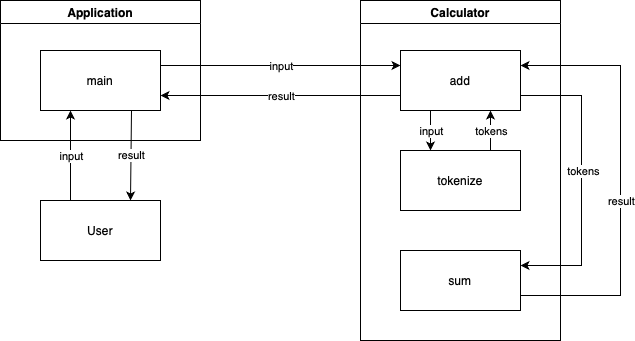

The diagram above was exported from draw.io. Its source (the exported page's mxGraphModel, read from the mxfile embedded in the PNG):
<mxGraphModel dx="1046" dy="555" grid="1" gridSize="10" guides="1" tooltips="1" connect="1" arrows="1" fold="1" page="1" pageScale="1" pageWidth="1100" pageHeight="850" background="#FFFFFF" math="0" shadow="0">
  <root>
    <mxCell id="0" />
    <mxCell id="1" parent="0" />
    <mxCell id="JJJQmwfkSsq_srWPnas6-4" value="Application" style="swimlane;whiteSpace=wrap;html=1;labelBackgroundColor=none;" vertex="1" parent="1">
      <mxGeometry x="100" y="150" width="200" height="140" as="geometry" />
    </mxCell>
    <mxCell id="JJJQmwfkSsq_srWPnas6-3" value="main" style="rounded=0;whiteSpace=wrap;html=1;labelBackgroundColor=none;" vertex="1" parent="JJJQmwfkSsq_srWPnas6-4">
      <mxGeometry x="40" y="50" width="120" height="60" as="geometry" />
    </mxCell>
    <mxCell id="JJJQmwfkSsq_srWPnas6-7" value="Calculator" style="swimlane;whiteSpace=wrap;html=1;labelBackgroundColor=none;" vertex="1" parent="1">
      <mxGeometry x="460" y="150" width="200" height="340" as="geometry" />
    </mxCell>
    <mxCell id="JJJQmwfkSsq_srWPnas6-45" style="edgeStyle=orthogonalEdgeStyle;rounded=0;orthogonalLoop=1;jettySize=auto;html=1;exitX=1;exitY=0.75;exitDx=0;exitDy=0;entryX=1;entryY=0.25;entryDx=0;entryDy=0;" edge="1" parent="JJJQmwfkSsq_srWPnas6-7">
      <mxGeometry relative="1" as="geometry">
        <mxPoint x="160" y="265" as="targetPoint" />
        <mxPoint x="160" y="95" as="sourcePoint" />
        <Array as="points">
          <mxPoint x="221" y="95" />
          <mxPoint x="221" y="265" />
        </Array>
      </mxGeometry>
    </mxCell>
    <mxCell id="JJJQmwfkSsq_srWPnas6-47" value="tokens" style="edgeLabel;html=1;align=center;verticalAlign=middle;resizable=0;points=[];" vertex="1" connectable="0" parent="JJJQmwfkSsq_srWPnas6-45">
      <mxGeometry x="0.0068" y="1" relative="1" as="geometry">
        <mxPoint y="-11" as="offset" />
      </mxGeometry>
    </mxCell>
    <mxCell id="JJJQmwfkSsq_srWPnas6-8" value="add" style="rounded=0;whiteSpace=wrap;html=1;labelBackgroundColor=none;" vertex="1" parent="JJJQmwfkSsq_srWPnas6-7">
      <mxGeometry x="40" y="50" width="120" height="60" as="geometry" />
    </mxCell>
    <mxCell id="JJJQmwfkSsq_srWPnas6-10" value="tokenize" style="rounded=0;whiteSpace=wrap;html=1;labelBackgroundColor=none;" vertex="1" parent="JJJQmwfkSsq_srWPnas6-7">
      <mxGeometry x="40" y="150" width="120" height="60" as="geometry" />
    </mxCell>
    <mxCell id="JJJQmwfkSsq_srWPnas6-40" style="edgeStyle=none;rounded=0;orthogonalLoop=1;jettySize=auto;html=1;exitX=1;exitY=0.75;exitDx=0;exitDy=0;entryX=1;entryY=0.25;entryDx=0;entryDy=0;" edge="1" parent="JJJQmwfkSsq_srWPnas6-7" source="JJJQmwfkSsq_srWPnas6-11" target="JJJQmwfkSsq_srWPnas6-8">
      <mxGeometry relative="1" as="geometry">
        <mxPoint x="260" as="targetPoint" />
        <Array as="points">
          <mxPoint x="260" y="295" />
          <mxPoint x="260" y="65" />
        </Array>
      </mxGeometry>
    </mxCell>
    <mxCell id="JJJQmwfkSsq_srWPnas6-48" value="result" style="edgeLabel;html=1;align=center;verticalAlign=middle;resizable=0;points=[];" vertex="1" connectable="0" parent="JJJQmwfkSsq_srWPnas6-40">
      <mxGeometry x="-0.014" y="-1" relative="1" as="geometry">
        <mxPoint x="-1" y="17" as="offset" />
      </mxGeometry>
    </mxCell>
    <mxCell id="JJJQmwfkSsq_srWPnas6-11" value="sum" style="rounded=0;whiteSpace=wrap;html=1;labelBackgroundColor=none;" vertex="1" parent="JJJQmwfkSsq_srWPnas6-7">
      <mxGeometry x="40" y="250" width="120" height="60" as="geometry" />
    </mxCell>
    <mxCell id="JJJQmwfkSsq_srWPnas6-31" value="" style="endArrow=classic;html=1;rounded=0;entryX=0.25;entryY=0;entryDx=0;entryDy=0;" edge="1" parent="JJJQmwfkSsq_srWPnas6-7" target="JJJQmwfkSsq_srWPnas6-10">
      <mxGeometry relative="1" as="geometry">
        <mxPoint x="70" y="110" as="sourcePoint" />
        <mxPoint x="170" y="110" as="targetPoint" />
      </mxGeometry>
    </mxCell>
    <mxCell id="JJJQmwfkSsq_srWPnas6-32" value="input" style="edgeLabel;resizable=0;html=1;;align=center;verticalAlign=middle;" connectable="0" vertex="1" parent="JJJQmwfkSsq_srWPnas6-31">
      <mxGeometry relative="1" as="geometry" />
    </mxCell>
    <mxCell id="JJJQmwfkSsq_srWPnas6-33" value="" style="endArrow=classic;html=1;rounded=0;entryX=0.75;entryY=1;entryDx=0;entryDy=0;exitX=0.75;exitY=0;exitDx=0;exitDy=0;" edge="1" parent="JJJQmwfkSsq_srWPnas6-7" source="JJJQmwfkSsq_srWPnas6-10" target="JJJQmwfkSsq_srWPnas6-8">
      <mxGeometry relative="1" as="geometry">
        <mxPoint x="120" y="150" as="sourcePoint" />
        <mxPoint x="220" y="150" as="targetPoint" />
      </mxGeometry>
    </mxCell>
    <mxCell id="JJJQmwfkSsq_srWPnas6-34" value="tokens" style="edgeLabel;resizable=0;html=1;;align=center;verticalAlign=middle;" connectable="0" vertex="1" parent="JJJQmwfkSsq_srWPnas6-33">
      <mxGeometry relative="1" as="geometry" />
    </mxCell>
    <mxCell id="JJJQmwfkSsq_srWPnas6-14" value="" style="endArrow=classic;html=1;rounded=0;entryX=0;entryY=0.25;entryDx=0;entryDy=0;labelBackgroundColor=none;fontColor=default;exitX=1;exitY=0.25;exitDx=0;exitDy=0;" edge="1" parent="1" source="JJJQmwfkSsq_srWPnas6-3" target="JJJQmwfkSsq_srWPnas6-8">
      <mxGeometry relative="1" as="geometry">
        <mxPoint x="260" y="210" as="sourcePoint" />
        <mxPoint x="360" y="210" as="targetPoint" />
      </mxGeometry>
    </mxCell>
    <mxCell id="JJJQmwfkSsq_srWPnas6-15" value="input" style="edgeLabel;resizable=0;html=1;;align=center;verticalAlign=middle;labelBackgroundColor=default;fillColor=#FFFFFF;" connectable="0" vertex="1" parent="JJJQmwfkSsq_srWPnas6-14">
      <mxGeometry relative="1" as="geometry" />
    </mxCell>
    <mxCell id="JJJQmwfkSsq_srWPnas6-17" value="User" style="rounded=0;whiteSpace=wrap;html=1;" vertex="1" parent="1">
      <mxGeometry x="140" y="350" width="120" height="60" as="geometry" />
    </mxCell>
    <mxCell id="JJJQmwfkSsq_srWPnas6-20" value="" style="endArrow=classic;html=1;rounded=0;entryX=0.25;entryY=1;entryDx=0;entryDy=0;exitX=0.25;exitY=0;exitDx=0;exitDy=0;" edge="1" parent="1" source="JJJQmwfkSsq_srWPnas6-17" target="JJJQmwfkSsq_srWPnas6-3">
      <mxGeometry relative="1" as="geometry">
        <mxPoint x="180" y="350" as="sourcePoint" />
        <mxPoint x="180" y="280" as="targetPoint" />
      </mxGeometry>
    </mxCell>
    <mxCell id="JJJQmwfkSsq_srWPnas6-21" value="input" style="edgeLabel;resizable=0;html=1;;align=center;verticalAlign=middle;" connectable="0" vertex="1" parent="JJJQmwfkSsq_srWPnas6-20">
      <mxGeometry relative="1" as="geometry" />
    </mxCell>
    <mxCell id="JJJQmwfkSsq_srWPnas6-22" value="" style="endArrow=classic;html=1;rounded=0;entryX=0.75;entryY=0;entryDx=0;entryDy=0;" edge="1" parent="1" target="JJJQmwfkSsq_srWPnas6-17">
      <mxGeometry relative="1" as="geometry">
        <mxPoint x="231" y="260" as="sourcePoint" />
        <mxPoint x="230" y="353" as="targetPoint" />
      </mxGeometry>
    </mxCell>
    <mxCell id="JJJQmwfkSsq_srWPnas6-23" value="result" style="edgeLabel;resizable=0;html=1;;align=center;verticalAlign=middle;" connectable="0" vertex="1" parent="JJJQmwfkSsq_srWPnas6-22">
      <mxGeometry relative="1" as="geometry" />
    </mxCell>
    <mxCell id="JJJQmwfkSsq_srWPnas6-25" value="" style="endArrow=classic;html=1;rounded=0;entryX=1;entryY=0.75;entryDx=0;entryDy=0;exitX=0;exitY=0.75;exitDx=0;exitDy=0;" edge="1" parent="1" source="JJJQmwfkSsq_srWPnas6-8" target="JJJQmwfkSsq_srWPnas6-3">
      <mxGeometry relative="1" as="geometry">
        <mxPoint x="500" y="240" as="sourcePoint" />
        <mxPoint x="660" y="240" as="targetPoint" />
      </mxGeometry>
    </mxCell>
    <mxCell id="JJJQmwfkSsq_srWPnas6-26" value="result" style="edgeLabel;resizable=0;html=1;;align=center;verticalAlign=middle;" connectable="0" vertex="1" parent="JJJQmwfkSsq_srWPnas6-25">
      <mxGeometry relative="1" as="geometry" />
    </mxCell>
  </root>
</mxGraphModel>